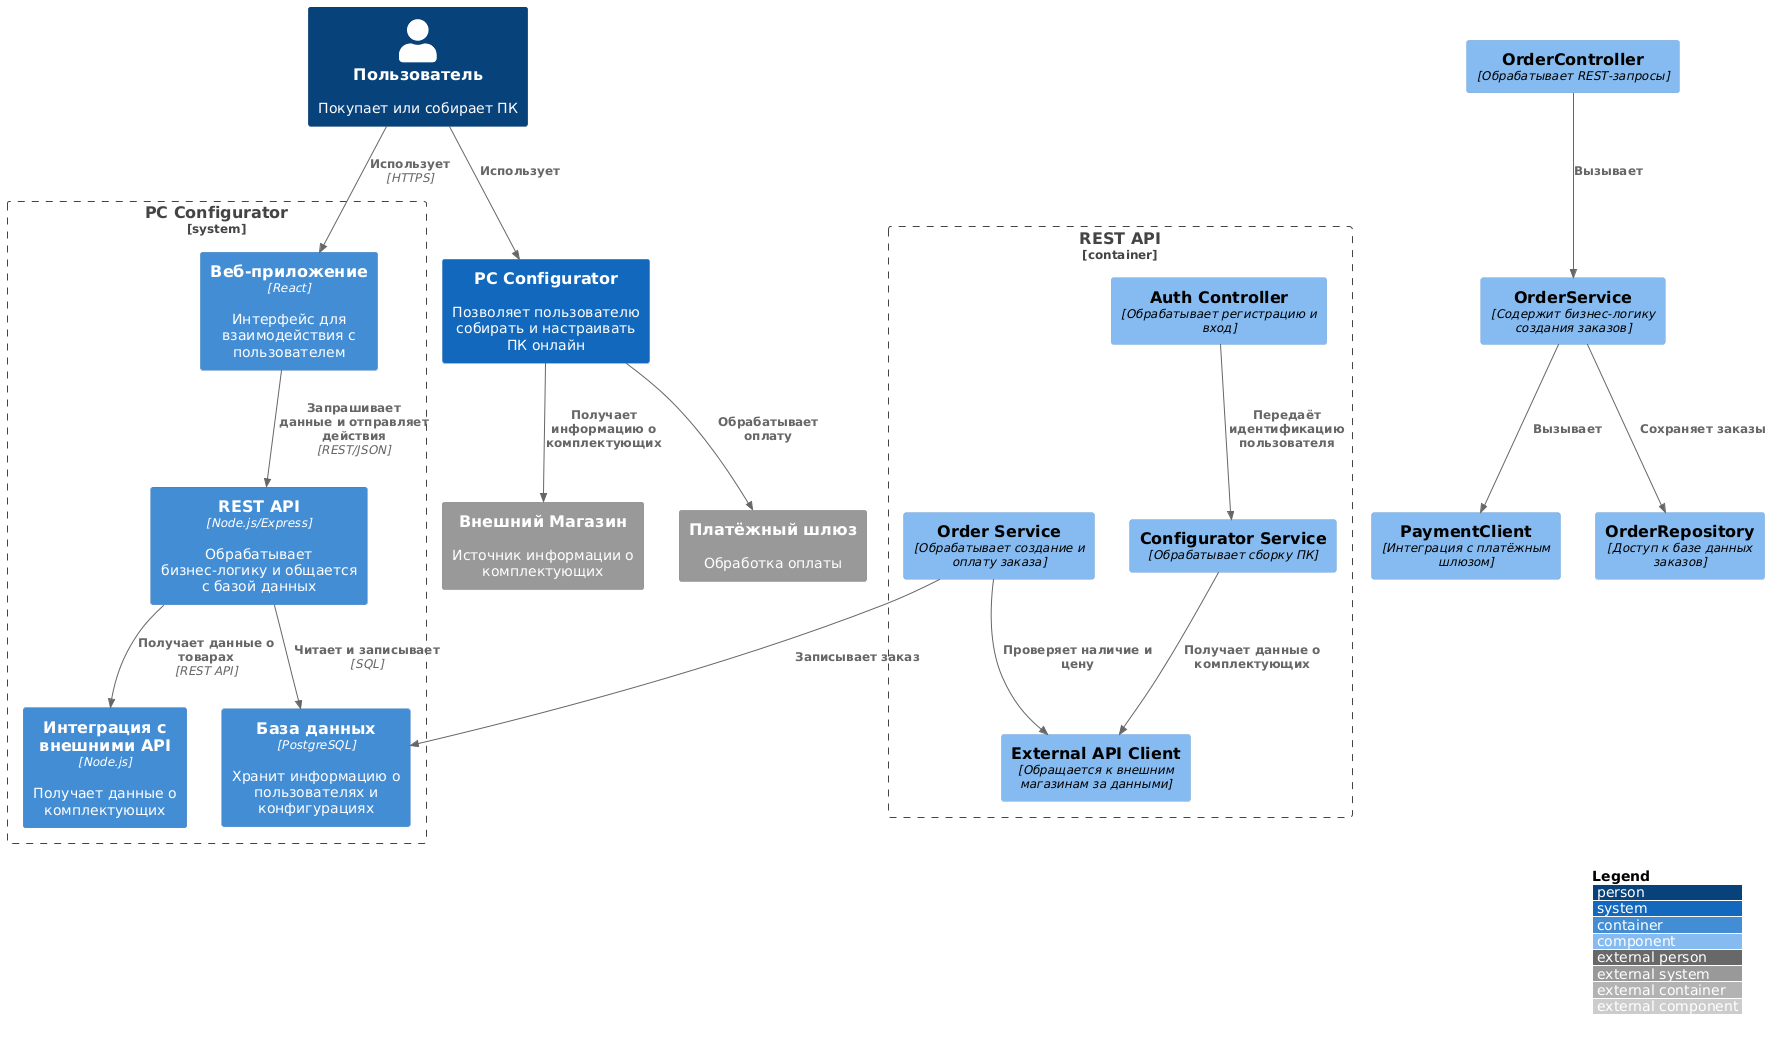

The diagram above was rendered by PlantUML. Its source (embedded in the PNG):
@startuml
!includeurl https://raw.githubusercontent.com/plantuml-stdlib/C4-PlantUML/master/C4_Context.puml
!includeurl https://raw.githubusercontent.com/plantuml-stdlib/C4-PlantUML/master/C4_Container.puml
!includeurl https://raw.githubusercontent.com/plantuml-stdlib/C4-PlantUML/master/C4_Component.puml

' Уровень 1: Контекстная диаграмма
LAYOUT_WITH_LEGEND()
Person(user, "Пользователь", "Покупает или собирает ПК")
System(system, "PC Configurator", "Позволяет пользователю собирать и настраивать ПК онлайн")
System_Ext(extShop, "Внешний Магазин", "Источник информации о комплектующих")
System_Ext(paymentGateway, "Платёжный шлюз", "Обработка оплаты")

Rel(user, system, "Использует")
Rel(system, extShop, "Получает информацию о комплектующих")
Rel(system, paymentGateway, "Обрабатывает оплату")

' Уровень 2: Диаграмма контейнеров
System_Boundary(systemBoundary, "PC Configurator") {
  Container(webApp, "Веб-приложение", "React", "Интерфейс для взаимодействия с пользователем")
  Container(api, "REST API", "Node.js/Express", "Обрабатывает бизнес-логику и общается с базой данных")
  Container(db, "База данных", "PostgreSQL", "Хранит информацию о пользователях и конфигурациях")
  Container(extIntegration, "Интеграция с внешними API", "Node.js", "Получает данные о комплектующих")
}

Rel(user, webApp, "Использует", "HTTPS")
Rel(webApp, api, "Запрашивает данные и отправляет действия", "REST/JSON")
Rel(api, db, "Читает и записывает", "SQL")
Rel(api, extIntegration, "Получает данные о товарах", "REST API")

' Уровень 3: Диаграмма компонентов REST API
Container_Boundary(apiBoundary, "REST API") {
  Component(authController, "Auth Controller", "Обрабатывает регистрацию и вход")
  Component(configuratorService, "Configurator Service", "Обрабатывает сборку ПК")
  Component(orderService, "Order Service", "Обрабатывает создание и оплату заказа")
  Component(externalApiClient, "External API Client", "Обращается к внешним магазинам за данными")
}

Rel(authController, configuratorService, "Передаёт идентификацию пользователя")
Rel(configuratorService, externalApiClient, "Получает данные о комплектующих")
Rel(orderService, externalApiClient, "Проверяет наличие и цену")
Rel(orderService, db, "Записывает заказ")

' Уровень 4: Диаграмма кода Order Service
Component(orderController, "OrderController", "Обрабатывает REST-запросы")
Component(orderLogic, "OrderService", "Содержит бизнес-логику создания заказов")
Component(paymentClient, "PaymentClient", "Интеграция с платёжным шлюзом")
Component(orderRepository, "OrderRepository", "Доступ к базе данных заказов")

Rel(orderController, orderLogic, "Вызывает")
Rel(orderLogic, paymentClient, "Вызывает")
Rel(orderLogic, orderRepository, "Сохраняет заказы")
@enduml